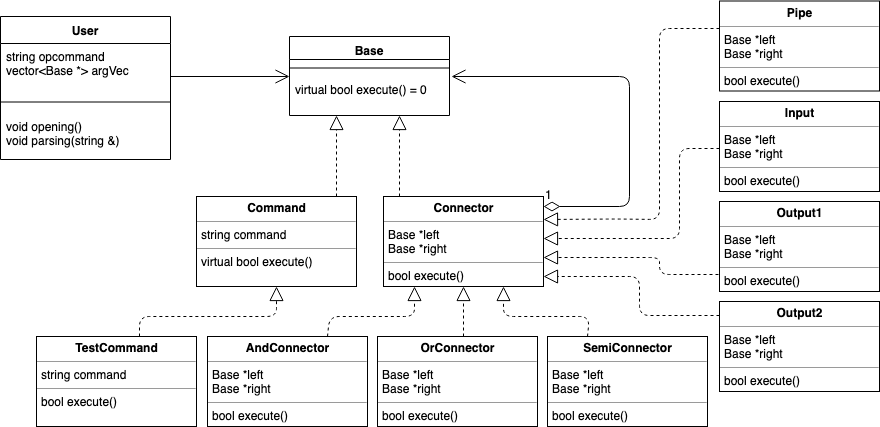

The diagram above was exported from draw.io. Its source (the exported page's mxGraphModel, read from the mxfile embedded in the PNG):
<mxGraphModel dx="257" dy="690" grid="1" gridSize="10" guides="1" tooltips="1" connect="1" arrows="1" fold="1" page="1" pageScale="1" pageWidth="850" pageHeight="1100" math="0" shadow="0">
  <root>
    <mxCell id="0" />
    <mxCell id="1" parent="0" />
    <mxCell id="JPMSFD2aq0ijLzVUGubm-24" value="User" style="swimlane;fontStyle=1;align=center;verticalAlign=top;childLayout=stackLayout;horizontal=1;startSize=27;horizontalStack=0;resizeParent=1;resizeParentMax=0;resizeLast=0;collapsible=1;marginBottom=0;fontFamily=Helvetica;fontSize=12;" parent="1" vertex="1">
      <mxGeometry x="41" y="120" width="170" height="143" as="geometry" />
    </mxCell>
    <mxCell id="JPMSFD2aq0ijLzVUGubm-25" value="string opcommand&#10;vector&lt;Base *&gt; argVec&#10;" style="text;strokeColor=none;fillColor=none;align=left;verticalAlign=top;spacingLeft=4;spacingRight=4;overflow=hidden;rotatable=0;points=[[0,0.5],[1,0.5]];portConstraint=eastwest;fontFamily=Helvetica;" parent="JPMSFD2aq0ijLzVUGubm-24" vertex="1">
      <mxGeometry y="27" width="170" height="47" as="geometry" />
    </mxCell>
    <mxCell id="JPMSFD2aq0ijLzVUGubm-26" value="" style="line;strokeWidth=1;fillColor=none;align=left;verticalAlign=middle;spacingTop=-1;spacingLeft=3;spacingRight=3;rotatable=0;labelPosition=right;points=[];portConstraint=eastwest;" parent="JPMSFD2aq0ijLzVUGubm-24" vertex="1">
      <mxGeometry y="74" width="170" height="23" as="geometry" />
    </mxCell>
    <mxCell id="JPMSFD2aq0ijLzVUGubm-27" value="void opening()&#10;void parsing(string &amp;)&#10;" style="text;strokeColor=none;fillColor=none;align=left;verticalAlign=top;spacingLeft=4;spacingRight=4;overflow=hidden;rotatable=0;points=[[0,0.5],[1,0.5]];portConstraint=eastwest;" parent="JPMSFD2aq0ijLzVUGubm-24" vertex="1">
      <mxGeometry y="97" width="170" height="46" as="geometry" />
    </mxCell>
    <mxCell id="JPMSFD2aq0ijLzVUGubm-30" value="Base" style="swimlane;fontStyle=1;align=center;verticalAlign=top;childLayout=stackLayout;horizontal=1;startSize=23;horizontalStack=0;resizeParent=1;resizeParentMax=0;resizeLast=0;collapsible=1;marginBottom=0;fontFamily=Helvetica;fontSize=12;" parent="1" vertex="1">
      <mxGeometry x="330" y="140" width="160" height="79" as="geometry" />
    </mxCell>
    <mxCell id="JPMSFD2aq0ijLzVUGubm-32" value="" style="line;strokeWidth=1;fillColor=none;align=left;verticalAlign=middle;spacingTop=-1;spacingLeft=3;spacingRight=3;rotatable=0;labelPosition=right;points=[];portConstraint=eastwest;" parent="JPMSFD2aq0ijLzVUGubm-30" vertex="1">
      <mxGeometry y="23" width="160" height="17" as="geometry" />
    </mxCell>
    <mxCell id="JPMSFD2aq0ijLzVUGubm-33" value="virtual bool execute() = 0" style="text;strokeColor=none;fillColor=none;align=left;verticalAlign=top;spacingLeft=4;spacingRight=4;overflow=hidden;rotatable=0;points=[[0,0.5],[1,0.5]];portConstraint=eastwest;" parent="JPMSFD2aq0ijLzVUGubm-30" vertex="1">
      <mxGeometry y="40" width="160" height="39" as="geometry" />
    </mxCell>
    <mxCell id="JPMSFD2aq0ijLzVUGubm-38" value="&lt;p style=&quot;margin: 0px ; margin-top: 4px ; text-align: center&quot;&gt;&lt;b&gt;Command&lt;/b&gt;&lt;/p&gt;&lt;hr size=&quot;1&quot;&gt;&lt;p style=&quot;margin: 0px ; margin-left: 4px&quot;&gt;string command&lt;/p&gt;&lt;hr size=&quot;1&quot;&gt;&lt;p style=&quot;margin: 0px ; margin-left: 4px&quot;&gt;virtual bool execute()&lt;/p&gt;" style="verticalAlign=top;align=left;overflow=fill;fontSize=12;fontFamily=Helvetica;html=1;" parent="1" vertex="1">
      <mxGeometry x="237" y="300" width="160" height="90" as="geometry" />
    </mxCell>
    <mxCell id="JPMSFD2aq0ijLzVUGubm-39" value="&lt;p style=&quot;margin: 0px ; margin-top: 4px ; text-align: center&quot;&gt;&lt;b&gt;Connector&lt;/b&gt;&lt;/p&gt;&lt;hr size=&quot;1&quot;&gt;&lt;p style=&quot;margin: 0px ; margin-left: 4px&quot;&gt;Base *left&lt;/p&gt;&lt;p style=&quot;margin: 0px ; margin-left: 4px&quot;&gt;Base *right&lt;/p&gt;&lt;hr size=&quot;1&quot;&gt;&lt;p style=&quot;margin: 0px ; margin-left: 4px&quot;&gt;bool execute()&lt;/p&gt;" style="verticalAlign=top;align=left;overflow=fill;fontSize=12;fontFamily=Helvetica;html=1;" parent="1" vertex="1">
      <mxGeometry x="424" y="300" width="160" height="90" as="geometry" />
    </mxCell>
    <mxCell id="JPMSFD2aq0ijLzVUGubm-40" value="&lt;p style=&quot;margin: 0px ; margin-top: 4px ; text-align: center&quot;&gt;&lt;b&gt;SemiConnector&lt;/b&gt;&lt;/p&gt;&lt;hr size=&quot;1&quot;&gt;&lt;p style=&quot;margin: 0px ; margin-left: 4px&quot;&gt;Base *left&lt;/p&gt;&lt;p style=&quot;margin: 0px ; margin-left: 4px&quot;&gt;Base *right&lt;/p&gt;&lt;hr size=&quot;1&quot;&gt;&lt;p style=&quot;margin: 0px ; margin-left: 4px&quot;&gt;bool execute()&lt;/p&gt;" style="verticalAlign=top;align=left;overflow=fill;fontSize=12;fontFamily=Helvetica;html=1;" parent="1" vertex="1">
      <mxGeometry x="588" y="440" width="160" height="90" as="geometry" />
    </mxCell>
    <mxCell id="JPMSFD2aq0ijLzVUGubm-41" value="&lt;p style=&quot;margin: 0px ; margin-top: 4px ; text-align: center&quot;&gt;&lt;b&gt;OrConnector&lt;/b&gt;&lt;/p&gt;&lt;hr size=&quot;1&quot;&gt;&lt;p style=&quot;margin: 0px ; margin-left: 4px&quot;&gt;Base *left&lt;/p&gt;&lt;p style=&quot;margin: 0px ; margin-left: 4px&quot;&gt;Base *right&lt;/p&gt;&lt;hr size=&quot;1&quot;&gt;&lt;p style=&quot;margin: 0px ; margin-left: 4px&quot;&gt;bool execute()&lt;/p&gt;" style="verticalAlign=top;align=left;overflow=fill;fontSize=12;fontFamily=Helvetica;html=1;" parent="1" vertex="1">
      <mxGeometry x="418" y="440" width="160" height="90" as="geometry" />
    </mxCell>
    <mxCell id="JPMSFD2aq0ijLzVUGubm-42" value="&lt;p style=&quot;margin: 0px ; margin-top: 4px ; text-align: center&quot;&gt;&lt;b&gt;AndConnector&lt;/b&gt;&lt;/p&gt;&lt;hr size=&quot;1&quot;&gt;&lt;p style=&quot;margin: 0px ; margin-left: 4px&quot;&gt;Base *left&lt;/p&gt;&lt;p style=&quot;margin: 0px ; margin-left: 4px&quot;&gt;Base *right&lt;/p&gt;&lt;hr size=&quot;1&quot;&gt;&lt;p style=&quot;margin: 0px ; margin-left: 4px&quot;&gt;bool execute()&lt;/p&gt;" style="verticalAlign=top;align=left;overflow=fill;fontSize=12;fontFamily=Helvetica;html=1;" parent="1" vertex="1">
      <mxGeometry x="248" y="440" width="160" height="90" as="geometry" />
    </mxCell>
    <mxCell id="JPMSFD2aq0ijLzVUGubm-45" value="" style="endArrow=block;dashed=1;endFill=0;endSize=12;html=1;fontFamily=Helvetica;fontSize=12;exitX=0.875;exitY=0;exitDx=0;exitDy=0;exitPerimeter=0;" parent="1" source="JPMSFD2aq0ijLzVUGubm-38" edge="1">
      <mxGeometry width="160" relative="1" as="geometry">
        <mxPoint x="377" y="294" as="sourcePoint" />
        <mxPoint x="377" y="219" as="targetPoint" />
      </mxGeometry>
    </mxCell>
    <mxCell id="JPMSFD2aq0ijLzVUGubm-46" value="" style="endArrow=block;dashed=1;endFill=0;endSize=12;html=1;fontFamily=Helvetica;fontSize=12;exitX=0.1;exitY=0;exitDx=0;exitDy=0;exitPerimeter=0;" parent="1" source="JPMSFD2aq0ijLzVUGubm-39" edge="1">
      <mxGeometry width="160" relative="1" as="geometry">
        <mxPoint x="440" y="294" as="sourcePoint" />
        <mxPoint x="440" y="219" as="targetPoint" />
      </mxGeometry>
    </mxCell>
    <mxCell id="JPMSFD2aq0ijLzVUGubm-47" value="" style="endArrow=block;dashed=1;endFill=0;endSize=12;html=1;fontFamily=Helvetica;fontSize=12;exitX=0.75;exitY=0;exitDx=0;exitDy=0;" parent="1" source="JPMSFD2aq0ijLzVUGubm-42" edge="1">
      <mxGeometry width="160" relative="1" as="geometry">
        <mxPoint x="120" y="550" as="sourcePoint" />
        <mxPoint x="455" y="390" as="targetPoint" />
        <Array as="points">
          <mxPoint x="370" y="420" />
          <mxPoint x="455" y="420" />
        </Array>
      </mxGeometry>
    </mxCell>
    <mxCell id="JPMSFD2aq0ijLzVUGubm-48" value="" style="endArrow=block;dashed=1;endFill=0;endSize=12;html=1;fontFamily=Helvetica;fontSize=12;entryX=0.5;entryY=1;entryDx=0;entryDy=0;" parent="1" target="JPMSFD2aq0ijLzVUGubm-39" edge="1">
      <mxGeometry width="160" relative="1" as="geometry">
        <mxPoint x="504" y="440" as="sourcePoint" />
        <mxPoint x="280" y="550" as="targetPoint" />
      </mxGeometry>
    </mxCell>
    <mxCell id="JPMSFD2aq0ijLzVUGubm-49" value="" style="endArrow=block;dashed=1;endFill=0;endSize=12;html=1;fontFamily=Helvetica;fontSize=12;exitX=0.25;exitY=0;exitDx=0;exitDy=0;entryX=0.75;entryY=1;entryDx=0;entryDy=0;" parent="1" source="JPMSFD2aq0ijLzVUGubm-40" target="JPMSFD2aq0ijLzVUGubm-39" edge="1">
      <mxGeometry width="160" relative="1" as="geometry">
        <mxPoint x="120" y="550" as="sourcePoint" />
        <mxPoint x="280" y="550" as="targetPoint" />
        <Array as="points">
          <mxPoint x="630" y="420" />
          <mxPoint x="544" y="420" />
        </Array>
      </mxGeometry>
    </mxCell>
    <mxCell id="JPMSFD2aq0ijLzVUGubm-51" value="" style="endArrow=open;endFill=1;endSize=12;html=1;fontFamily=Helvetica;fontSize=12;exitX=1;exitY=0.702;exitDx=0;exitDy=0;exitPerimeter=0;" parent="1" edge="1" source="JPMSFD2aq0ijLzVUGubm-25">
      <mxGeometry width="160" relative="1" as="geometry">
        <mxPoint x="230" y="180" as="sourcePoint" />
        <mxPoint x="330" y="180" as="targetPoint" />
      </mxGeometry>
    </mxCell>
    <mxCell id="JPMSFD2aq0ijLzVUGubm-53" value="1" style="endArrow=open;html=1;endSize=12;startArrow=diamondThin;startSize=14;startFill=0;edgeStyle=orthogonalEdgeStyle;align=left;verticalAlign=bottom;fontFamily=Helvetica;fontSize=12;" parent="1" source="JPMSFD2aq0ijLzVUGubm-39" edge="1">
      <mxGeometry x="-1" y="3" relative="1" as="geometry">
        <mxPoint x="590" y="310" as="sourcePoint" />
        <mxPoint x="492" y="180" as="targetPoint" />
        <Array as="points">
          <mxPoint x="670" y="310" />
          <mxPoint x="670" y="180" />
        </Array>
      </mxGeometry>
    </mxCell>
    <mxCell id="GpJCya6T95Ymc5PAxoBa-1" value="&lt;p style=&quot;margin: 0px ; margin-top: 4px ; text-align: center&quot;&gt;&lt;b&gt;TestCommand&lt;/b&gt;&lt;/p&gt;&lt;hr size=&quot;1&quot;&gt;&lt;p style=&quot;margin: 0px ; margin-left: 4px&quot;&gt;string command&lt;/p&gt;&lt;hr size=&quot;1&quot;&gt;&lt;p style=&quot;margin: 0px ; margin-left: 4px&quot;&gt;bool execute()&lt;/p&gt;" style="verticalAlign=top;align=left;overflow=fill;fontSize=12;fontFamily=Helvetica;html=1;" parent="1" vertex="1">
      <mxGeometry x="77" y="440" width="160" height="90" as="geometry" />
    </mxCell>
    <mxCell id="GpJCya6T95Ymc5PAxoBa-3" value="" style="endArrow=block;dashed=1;endFill=0;endSize=12;html=1;fontFamily=Helvetica;fontSize=12;entryX=0.5;entryY=1;entryDx=0;entryDy=0;" parent="1" target="JPMSFD2aq0ijLzVUGubm-38" edge="1">
      <mxGeometry width="160" relative="1" as="geometry">
        <mxPoint x="180" y="440" as="sourcePoint" />
        <mxPoint x="320" y="410" as="targetPoint" />
        <Array as="points">
          <mxPoint x="180" y="420" />
          <mxPoint x="317" y="420" />
        </Array>
      </mxGeometry>
    </mxCell>
    <mxCell id="Z1SQTVRloDxz82OrEhz_-1" value="&lt;p style=&quot;margin: 0px ; margin-top: 4px ; text-align: center&quot;&gt;&lt;b&gt;Output2&lt;/b&gt;&lt;/p&gt;&lt;hr size=&quot;1&quot;&gt;&lt;p style=&quot;margin: 0px ; margin-left: 4px&quot;&gt;Base *left&lt;/p&gt;&lt;p style=&quot;margin: 0px ; margin-left: 4px&quot;&gt;Base *right&lt;/p&gt;&lt;hr size=&quot;1&quot;&gt;&lt;p style=&quot;margin: 0px ; margin-left: 4px&quot;&gt;bool execute()&lt;/p&gt;" style="verticalAlign=top;align=left;overflow=fill;fontSize=12;fontFamily=Helvetica;html=1;" vertex="1" parent="1">
      <mxGeometry x="760" y="405" width="160" height="90" as="geometry" />
    </mxCell>
    <mxCell id="Z1SQTVRloDxz82OrEhz_-2" value="" style="endArrow=block;dashed=1;endFill=0;endSize=12;html=1;fontFamily=Helvetica;fontSize=12;entryX=1;entryY=0.9;entryDx=0;entryDy=0;entryPerimeter=0;" edge="1" parent="1">
      <mxGeometry width="160" relative="1" as="geometry">
        <mxPoint x="760" y="419" as="sourcePoint" />
        <mxPoint x="584" y="380" as="targetPoint" />
        <Array as="points">
          <mxPoint x="680" y="419" />
          <mxPoint x="680" y="380" />
        </Array>
      </mxGeometry>
    </mxCell>
    <mxCell id="Z1SQTVRloDxz82OrEhz_-3" value="&lt;p style=&quot;margin: 0px ; margin-top: 4px ; text-align: center&quot;&gt;&lt;b&gt;Output1&lt;/b&gt;&lt;/p&gt;&lt;hr size=&quot;1&quot;&gt;&lt;p style=&quot;margin: 0px ; margin-left: 4px&quot;&gt;Base *left&lt;/p&gt;&lt;p style=&quot;margin: 0px ; margin-left: 4px&quot;&gt;Base *right&lt;/p&gt;&lt;hr size=&quot;1&quot;&gt;&lt;p style=&quot;margin: 0px ; margin-left: 4px&quot;&gt;bool execute()&lt;/p&gt;" style="verticalAlign=top;align=left;overflow=fill;fontSize=12;fontFamily=Helvetica;html=1;" vertex="1" parent="1">
      <mxGeometry x="760" y="305" width="160" height="90" as="geometry" />
    </mxCell>
    <mxCell id="Z1SQTVRloDxz82OrEhz_-4" value="&lt;p style=&quot;margin: 0px ; margin-top: 4px ; text-align: center&quot;&gt;&lt;b&gt;Input&lt;/b&gt;&lt;/p&gt;&lt;hr size=&quot;1&quot;&gt;&lt;p style=&quot;margin: 0px ; margin-left: 4px&quot;&gt;Base *left&lt;/p&gt;&lt;p style=&quot;margin: 0px ; margin-left: 4px&quot;&gt;Base *right&lt;/p&gt;&lt;hr size=&quot;1&quot;&gt;&lt;p style=&quot;margin: 0px ; margin-left: 4px&quot;&gt;bool execute()&lt;/p&gt;" style="verticalAlign=top;align=left;overflow=fill;fontSize=12;fontFamily=Helvetica;html=1;" vertex="1" parent="1">
      <mxGeometry x="760" y="205" width="160" height="90" as="geometry" />
    </mxCell>
    <mxCell id="Z1SQTVRloDxz82OrEhz_-5" value="&lt;p style=&quot;margin: 0px ; margin-top: 4px ; text-align: center&quot;&gt;&lt;b&gt;Pipe&lt;/b&gt;&lt;/p&gt;&lt;hr size=&quot;1&quot;&gt;&lt;p style=&quot;margin: 0px ; margin-left: 4px&quot;&gt;Base *left&lt;/p&gt;&lt;p style=&quot;margin: 0px ; margin-left: 4px&quot;&gt;Base *right&lt;/p&gt;&lt;hr size=&quot;1&quot;&gt;&lt;p style=&quot;margin: 0px ; margin-left: 4px&quot;&gt;bool execute()&lt;/p&gt;" style="verticalAlign=top;align=left;overflow=fill;fontSize=12;fontFamily=Helvetica;html=1;" vertex="1" parent="1">
      <mxGeometry x="760" y="104.5" width="160" height="90" as="geometry" />
    </mxCell>
    <mxCell id="Z1SQTVRloDxz82OrEhz_-6" value="" style="endArrow=block;dashed=1;endFill=0;endSize=12;html=1;fontFamily=Helvetica;fontSize=12;entryX=1;entryY=0.5;entryDx=0;entryDy=0;exitX=0;exitY=0.5;exitDx=0;exitDy=0;" edge="1" parent="1">
      <mxGeometry width="160" relative="1" as="geometry">
        <mxPoint x="760" y="252" as="sourcePoint" />
        <mxPoint x="584" y="342" as="targetPoint" />
        <Array as="points">
          <mxPoint x="720" y="252" />
          <mxPoint x="720" y="342" />
        </Array>
      </mxGeometry>
    </mxCell>
    <mxCell id="Z1SQTVRloDxz82OrEhz_-7" value="" style="endArrow=block;dashed=1;endFill=0;endSize=12;html=1;fontFamily=Helvetica;fontSize=12;entryX=1;entryY=0.75;entryDx=0;entryDy=0;" edge="1" parent="1">
      <mxGeometry width="160" relative="1" as="geometry">
        <mxPoint x="759" y="378" as="sourcePoint" />
        <mxPoint x="584" y="361" as="targetPoint" />
        <Array as="points">
          <mxPoint x="700" y="378" />
          <mxPoint x="700" y="361" />
        </Array>
      </mxGeometry>
    </mxCell>
    <mxCell id="Z1SQTVRloDxz82OrEhz_-8" value="" style="endArrow=block;dashed=1;endFill=0;endSize=12;html=1;fontFamily=Helvetica;fontSize=12;entryX=1;entryY=0.25;entryDx=0;entryDy=0;" edge="1" parent="1" target="JPMSFD2aq0ijLzVUGubm-39">
      <mxGeometry width="160" relative="1" as="geometry">
        <mxPoint x="760" y="132" as="sourcePoint" />
        <mxPoint x="590" y="322.5" as="targetPoint" />
        <Array as="points">
          <mxPoint x="700" y="132" />
          <mxPoint x="700" y="323" />
          <mxPoint x="657" y="322.5" />
        </Array>
      </mxGeometry>
    </mxCell>
  </root>
</mxGraphModel>